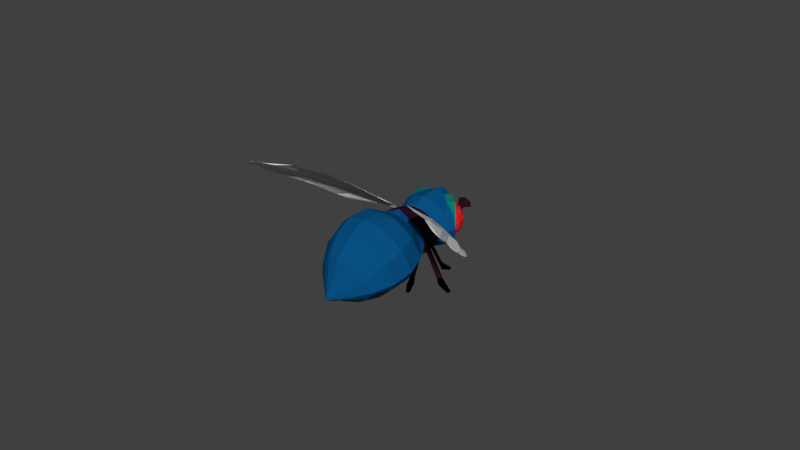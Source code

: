 # Source: fly-simple.blend  (saved by Blender 2.79.0; exported with 4.5.12 LTS)
import bpy
from mathutils import Matrix  # noqa: F401  (used for matrix-valued properties, if any)

bpy.ops.wm.read_factory_settings(use_empty=True)
scene = bpy.context.scene
scene.name = 'Scene'

# ---- collections
col_collection_1 = bpy.data.collections.new('Collection 1'); scene.collection.children.link(col_collection_1)

# ---- materials (node trees are filled in below, after node groups)
mat_emerald = bpy.data.materials.new('emerald')
mat_emerald.alpha_threshold = 0.0
mat_emerald.use_transparent_shadow = False
mat_emerald.diffuse_color = (0.003912, 0.1931, 0.1464, 1.0)
mat_emerald.roughness = 0.5
mat_red_eye_001 = bpy.data.materials.new('red-eye.001')
mat_red_eye_001.alpha_threshold = 0.0
mat_red_eye_001.use_transparent_shadow = False
mat_red_eye_001.diffuse_color = (0.8, 0.02841, 0.05, 1.0)
mat_red_eye_001.roughness = 0.5
mat_blue = bpy.data.materials.new('blue')
mat_blue.alpha_threshold = 0.0
mat_blue.use_transparent_shadow = False
mat_blue.diffuse_color = (0.002656, 0.0816, 0.2298, 1.0)
mat_blue.roughness = 0.5
mat_brown = bpy.data.materials.new('brown')
mat_brown.alpha_threshold = 0.0
mat_brown.use_transparent_shadow = False
mat_brown.diffuse_color = (0.02117, 0.005253, 0.01487, 1.0)
mat_brown.roughness = 0.5
mat_black = bpy.data.materials.new('black')
mat_black.alpha_threshold = 0.0
mat_black.use_transparent_shadow = False
mat_black.diffuse_color = (0.0, 0.0, 0.0, 1.0)
mat_black.roughness = 0.5
mat_red_eye = bpy.data.materials.new('red-eye')
mat_red_eye.alpha_threshold = 0.0
mat_red_eye.use_transparent_shadow = False
mat_red_eye.diffuse_color = (0.8, 0.01984, 0.0212, 1.0)
mat_red_eye.roughness = 0.5
mat_glass = bpy.data.materials.new('glass')
mat_glass.alpha_threshold = 0.0
mat_glass.use_transparent_shadow = False
mat_glass.diffuse_color = (0.3968, 0.009721, 0.01033, 1.0)
mat_glass.roughness = 0.5
mat_flywings_dark = bpy.data.materials.new('flywings-dark')
mat_flywings_dark.alpha_threshold = 0.0
mat_flywings_dark.use_transparent_shadow = False
mat_flywings_dark.diffuse_color = (0.8135, 1.0, 0.8208, 1.0)
mat_flywings_dark.roughness = 0.5
mat_fly_white = bpy.data.materials.new('fly-white')
mat_fly_white.alpha_threshold = 0.0
mat_fly_white.use_transparent_shadow = False
mat_fly_white.roughness = 0.5

# ---- material node trees

# ---- world
world_world = bpy.data.worlds.new('World'); scene.world = world_world
world_world.color = (0.05088, 0.05088, 0.05088)
world_world.use_sun_shadow = False
world_world.sun_shadow_jitter_overblur = 0.0
world_world.cycles.sampling_method = 'MANUAL'

# ---- meshes
me_sphere_011 = bpy.data.meshes.new('Sphere.011')
me_sphere_011.from_pydata([(-0.001105, -0.003317, 0.003134), (-0.007201, -0.01557, 0.0128), (-0.009334, -0.01855, 0.01486), (-0.01113, -0.02002, 0.01569), (-0.01425, -0.02114, 0.01586), (-0.01954, -0.02307, 0.01662), (-0.02448, -0.02558, 0.01613), (-0.02831, -0.02706, 0.0162), (-0.0313, -0.02788, 0.01641), (-0.03295, -0.02789, 0.01554), (-0.03412, -0.02727, 0.01476), (-0.03431, -0.02598, 0.01374), (-0.03428, -0.02437, 0.01255), (-0.03316, -0.02129, 0.01054), (-0.03099, -0.01835, 0.008939), (-0.02966, -0.01694, 0.008248), (-0.02825, -0.01557, 0.007611), (-0.02537, -0.01318, 0.006295), (-0.0175, -0.007757, 0.002521), (-0.01423, -0.005739, 0.001329), (-0.004214, -0.0006966, 0.0005456), (-0.001911, -0.0002712, 0.000202), (0.0001078, -0.0005069, 0.001036), (-0.0194, -0.02034, 0.01495), (-0.03156, -0.0218, 0.01192), (-0.02621, -0.01683, 0.01034), (-0.01669, -0.01388, 0.01013), (-0.008816, -0.006191, 0.005752), (-0.02051, -0.01624, 0.01119), (-0.01333, -0.006273, 0.003511), (-0.02046, -0.01131, 0.005587), (-0.02434, -0.01318, 0.007096), (-0.01487, -0.008417, 0.006089), (-0.02121, -0.01389, 0.009078), (-0.02539, -0.0195, 0.01287), (0.0002976, -6.771e-05, 0.0001582), (-0.0002976, 6.771e-05, -0.0001582), (-0.0004643, -0.001357, 0.00213), (-0.003006, -0.0007694, 0.0009932), (-0.001002, -0.001047, 0.001914), (-0.01093, -0.00567, 0.00435), (-0.001105, -0.003317, 0.003134), (-0.007201, -0.01557, 0.0128), (-0.009334, -0.01855, 0.01486), (-0.01113, -0.02002, 0.01569), (-0.01425, -0.02114, 0.01586), (-0.01954, -0.02307, 0.01662), (-0.02448, -0.02558, 0.01613), (-0.02831, -0.02706, 0.0162), (-0.0313, -0.02788, 0.01641), (-0.03295, -0.02789, 0.01554), (-0.03412, -0.02727, 0.01476), (-0.03431, -0.02598, 0.01374), (-0.03428, -0.02437, 0.01255), (-0.03316, -0.02129, 0.01054), (-0.03099, -0.01835, 0.008939), (-0.02966, -0.01694, 0.008248), (-0.02825, -0.01557, 0.007611), (-0.02537, -0.01318, 0.006295), (-0.0175, -0.007757, 0.002521), (-0.01423, -0.005739, 0.001329), (-0.004214, -0.0006966, 0.0005456), (-0.001911, -0.0002712, 0.000202), (0.0001078, -0.0005069, 0.001036), (-0.0194, -0.02034, 0.01495), (-0.03156, -0.0218, 0.01192), (-0.02621, -0.01683, 0.01034), (-0.01669, -0.01388, 0.01013), (-0.008816, -0.006191, 0.005752), (-0.02051, -0.01624, 0.01119), (-0.01333, -0.006273, 0.003511), (-0.02046, -0.01131, 0.005587), (-0.02434, -0.01318, 0.007096), (-0.01487, -0.008417, 0.006089), (-0.02121, -0.01389, 0.009078), (-0.02539, -0.0195, 0.01287), (0.0002976, -6.771e-05, 0.0001582), (-0.0002976, 6.771e-05, -0.0001582), (-0.0004643, -0.001357, 0.00213), (-0.003006, -0.0007694, 0.0009932), (-0.001002, -0.001047, 0.001914), (-0.01093, -0.00567, 0.00435)], [], [(37, 22, 39), (29, 18, 17, 31, 30), (11, 10, 9, 8, 7, 34, 33, 25, 24), (21, 20, 38), (20, 19, 18, 29), (34, 7, 6, 5, 23, 26, 28), (22, 21, 38, 39), (1, 27, 26, 23, 5, 4, 3, 2), (36, 21, 22, 35), (39, 38, 40, 27), (38, 20, 29, 40), (0, 37, 39, 27, 1), (40, 32, 33, 34, 28, 26, 27), (29, 30, 31, 25, 33, 32, 40), (31, 17, 16, 15, 14, 13, 12, 11, 24, 25), (78, 80, 63), (70, 71, 72, 58, 59), (52, 65, 66, 74, 75, 48, 49, 50, 51), (62, 79, 61), (61, 70, 59, 60), (75, 69, 67, 64, 46, 47, 48), (63, 80, 79, 62), (42, 43, 44, 45, 46, 64, 67, 68), (77, 76, 63, 62), (80, 68, 81, 79), (79, 81, 70, 61), (41, 42, 68, 80, 78), (81, 68, 67, 69, 75, 74, 73), (70, 81, 73, 74, 66, 72, 71), (72, 66, 65, 52, 53, 54, 55, 56, 57, 58)])
me_sphere_011.polygons.foreach_set('material_index', [8, 8, 8, 8, 8, 8, 8, 8, 8, 8, 8, 8, 8, 8, 8, 8, 8, 8, 8, 8, 8, 8, 8, 8, 8, 8, 8, 8, 8, 8])
me_sphere_011.materials.append(mat_emerald)
me_sphere_011.materials.append(mat_red_eye_001)
me_sphere_011.materials.append(mat_blue)
me_sphere_011.materials.append(mat_brown)
me_sphere_011.materials.append(mat_black)
me_sphere_011.materials.append(mat_red_eye)
me_sphere_011.materials.append(mat_glass)
me_sphere_011.materials.append(mat_flywings_dark)
me_sphere_011.materials.append(mat_fly_white)
me_sphere_011.use_remesh_preserve_volume = False
me_sphere_011.use_remesh_preserve_attributes = False
me_sphere_011.use_mirror_vertex_groups = False
me_sphere_011.update()
me_sphere_009 = bpy.data.meshes.new('Sphere.009')
me_sphere_009.from_pydata([(0.01078, 0.01287, 0.006027), (0.01242, 0.01212, 0.004714), (0.01358, 0.01182, 0.002831), (0.01409, 0.01201, 0.0006633), (0.01386, 0.01268, -0.001458), (0.01294, 0.01371, -0.003211), (0.01145, 0.01495, -0.004328), (0.009941, 0.01213, 0.005824), (0.01088, 0.01075, 0.004339), (0.01157, 0.01003, 0.00234), (0.01191, 0.01008, 0.000132), (0.01185, 0.01089, -0.001949), (0.0114, 0.01234, -0.003587), (0.01062, 0.01421, -0.004532), (0.008836, 0.0119, 0.005706), (0.008835, 0.01033, 0.004121), (0.008901, 0.009478, 0.002055), (0.009023, 0.009481, -0.0001761), (0.009182, 0.01034, -0.002234), (0.009354, 0.01192, -0.003805), (0.009513, 0.01398, -0.00465), (0.007756, 0.01225, 0.005705), (0.00684, 0.01097, 0.004119), (0.006294, 0.01032, 0.002053), (0.0062, 0.01039, -0.0001786), (0.006574, 0.01118, -0.002236), (0.007358, 0.01256, -0.003807), (0.008433, 0.01433, -0.00465), (0.006991, 0.01308, 0.005821), (0.005426, 0.0125, 0.004334), (0.004446, 0.01232, 0.002334), (0.0042, 0.01256, 0.0001253), (0.004726, 0.01318, -0.001955), (0.005944, 0.01409, -0.003592), (0.007668, 0.01516, -0.004534), (0.006745, 0.01417, 0.006024), (0.004972, 0.01452, 0.004708), (0.003853, 0.01495, 0.002822), (0.003558, 0.0154, 0.0006541), (0.004133, 0.01581, -0.001467), (0.00549, 0.01611, -0.003218), (0.007422, 0.01625, -0.004332), (0.007085, 0.01523, 0.006258), (0.0056, 0.01647, 0.005141), (0.004673, 0.0175, 0.003388), (0.004447, 0.01816, 0.001266), (0.004954, 0.01836, -0.0009014), (0.006118, 0.01806, -0.002785), (0.007762, 0.0173, -0.004098), (0.007919, 0.01597, 0.006461), (0.007142, 0.01784, 0.005516), (0.006688, 0.01929, 0.003879), (0.006627, 0.0201, 0.001797), (0.006969, 0.02015, -0.0004106), (0.00766, 0.01943, -0.002409), (0.008597, 0.01805, -0.003894), (0.009025, 0.0162, 0.006579), (0.009184, 0.01826, 0.005734), (0.009356, 0.01984, 0.004163), (0.009515, 0.0207, 0.002106), (0.009637, 0.0207, -0.0001259), (0.009703, 0.01985, -0.002191), (0.009702, 0.01827, -0.003776), (0.0101, 0.01585, 0.00658), (0.01118, 0.01762, 0.005736), (0.01196, 0.019, 0.004166), (0.01234, 0.01979, 0.002108), (0.01224, 0.01986, -0.0001236), (0.0117, 0.01921, -0.00219), (0.01078, 0.01793, -0.003775), (0.009636, 0.01621, -0.00464), (0.01087, 0.01502, 0.006464), (0.01259, 0.01608, 0.005521), (0.01381, 0.017, 0.003885), (0.01434, 0.01762, 0.001804), (0.01409, 0.01786, -0.0004044), (0.01311, 0.01767, -0.002404), (0.01155, 0.0171, -0.003892), (0.01112, 0.01393, 0.006261), (0.01305, 0.01407, 0.005147), (0.0144, 0.01437, 0.003396), (0.01498, 0.01477, 0.001275), (0.01469, 0.01523, -0.000893), (0.01357, 0.01566, -0.002778), (0.01179, 0.01601, -0.004094)], [], [(5, 4, 11, 12), (3, 2, 9, 10), (1, 0, 7, 8), (6, 5, 12, 13), (4, 3, 10, 11), (2, 1, 8, 9), (13, 12, 19, 20), (11, 10, 17, 18), (9, 8, 15, 16), (12, 11, 18, 19), (10, 9, 16, 17), (8, 7, 14, 15), (16, 15, 22, 23), (19, 18, 25, 26), (17, 16, 23, 24), (15, 14, 21, 22), (20, 19, 26, 27), (18, 17, 24, 25), (26, 25, 32, 33), (24, 23, 30, 31), (22, 21, 28, 29), (27, 26, 33, 34), (25, 24, 31, 32), (23, 22, 29, 30), (29, 28, 35, 36), (34, 33, 40, 41), (32, 31, 38, 39), (30, 29, 36, 37), (33, 32, 39, 40), (31, 30, 37, 38), (41, 40, 47, 48), (39, 38, 45, 46), (37, 36, 43, 44), (40, 39, 46, 47), (38, 37, 44, 45), (36, 35, 42, 43), (47, 46, 53, 54), (45, 44, 51, 52), (43, 42, 49, 50), (48, 47, 54, 55), (46, 45, 52, 53), (44, 43, 50, 51), (54, 53, 60, 61), (52, 51, 58, 59), (50, 49, 56, 57), (55, 54, 61, 62), (53, 52, 59, 60), (51, 50, 57, 58), (62, 61, 68, 69), (60, 59, 66, 67), (58, 57, 64, 65), (61, 60, 67, 68), (59, 58, 65, 66), (57, 56, 63, 64), (67, 66, 74, 75), (65, 64, 72, 73), (68, 67, 75, 76), (66, 65, 73, 74), (64, 63, 71, 72), (69, 68, 76, 77), (76, 75, 82, 83), (74, 73, 80, 81), (72, 71, 78, 79), (77, 76, 83, 84), (75, 74, 81, 82), (73, 72, 79, 80), (70, 6, 13), (70, 13, 20), (70, 20, 27), (70, 27, 34), (70, 34, 41), (70, 41, 48), (70, 48, 55), (70, 55, 62), (70, 62, 69), (70, 69, 77), (70, 77, 84), (81, 80, 2, 3), (79, 78, 0, 1), (84, 83, 5, 6), (82, 81, 3, 4), (80, 79, 1, 2), (70, 84, 6), (83, 82, 4, 5), (7, 0, 78, 71, 63, 56, 49, 42, 35, 28, 21, 14)])
me_sphere_009.polygons.foreach_set('material_index', [5, 5, 5, 5, 5, 5, 5, 5, 5, 5, 5, 5, 5, 5, 5, 5, 5, 5, 5, 5, 5, 5, 5, 5, 5, 5, 5, 5, 5, 5, 5, 5, 5, 5, 5, 5, 5, 5, 5, 5, 5, 5, 5, 5, 5, 5, 5, 5, 5, 5, 5, 5, 5, 5, 5, 5, 5, 5, 5, 5, 5, 5, 5, 5, 5, 5, 5, 5, 5, 5, 5, 5, 5, 5, 5, 5, 5, 5, 5, 5, 5, 5, 5, 5, 5])
me_sphere_009.materials.append(mat_emerald)
me_sphere_009.materials.append(mat_red_eye_001)
me_sphere_009.materials.append(mat_blue)
me_sphere_009.materials.append(mat_brown)
me_sphere_009.materials.append(mat_black)
me_sphere_009.materials.append(mat_red_eye)
me_sphere_009.materials.append(mat_glass)
me_sphere_009.materials.append(mat_flywings_dark)
me_sphere_009.materials.append(mat_fly_white)
me_sphere_009.use_remesh_preserve_volume = False
me_sphere_009.use_remesh_preserve_attributes = False
me_sphere_009.use_mirror_vertex_groups = False
me_sphere_009.update()
me_sphere_008 = bpy.data.meshes.new('Sphere.008')
me_sphere_008.from_pydata([(0.003276, 0.01444, 0.006047), (0.004881, 0.01374, 0.004658), (0.005852, 0.01324, 0.002707), (0.006041, 0.01303, 0.0004901), (0.00542, 0.01313, -0.001654), (0.004082, 0.01353, -0.0034), (0.002232, 0.01417, -0.004481), (0.002614, 0.01352, 0.006137), (0.003657, 0.01204, 0.004823), (0.004253, 0.01103, 0.002922), (0.004311, 0.01064, 0.0007233), (0.003821, 0.01092, -0.001439), (0.002859, 0.01184, -0.003235), (0.00157, 0.01325, -0.004392), (0.001583, 0.01306, 0.006251), (0.001753, 0.01119, 0.005034), (0.001765, 0.009919, 0.003197), (0.001617, 0.009432, 0.001021), (0.001333, 0.009807, -0.001164), (0.0009542, 0.01099, -0.003024), (0.0005395, 0.01279, -0.004278), (0.0004598, 0.01318, 0.006359), (-0.0003224, 0.01141, 0.005234), (-0.0009464, 0.01021, 0.003459), (-0.001317, 0.009745, 0.001304), (-0.001379, 0.0101, -0.0009023), (-0.001121, 0.01121, -0.002824), (-0.0005836, 0.01291, -0.00417), (-0.0004548, 0.01385, 0.006432), (-0.002012, 0.01265, 0.005369), (-0.003154, 0.01182, 0.003636), (-0.003707, 0.01149, 0.001496), (-0.003587, 0.01171, -0.000725), (-0.002811, 0.01244, -0.002689), (-0.001498, 0.01358, -0.004096), (-0.0009158, 0.01488, 0.006451), (-0.002864, 0.01456, 0.005404), (-0.004267, 0.01432, 0.003682), (-0.004912, 0.0142, 0.001545), (-0.004699, 0.01421, -0.0006792), (-0.003663, 0.01435, -0.002654), (-0.001959, 0.01461, -0.004077), (-0.0007997, 0.01601, 0.006411), (-0.002649, 0.01665, 0.005329), (-0.003987, 0.01704, 0.003584), (-0.004608, 0.01715, 0.001439), (-0.004419, 0.01693, -0.0007772), (-0.003448, 0.01644, -0.002729), (-0.001843, 0.01574, -0.004118), (-0.0001375, 0.01693, 0.006321), (-0.001426, 0.01834, 0.005164), (-0.002388, 0.01926, 0.003368), (-0.002878, 0.01954, 0.001206), (-0.002821, 0.01915, -0.0009927), (-0.002225, 0.01813, -0.002894), (-0.001181, 0.01666, -0.004207), (0.0008931, 0.01739, 0.006207), (0.0004784, 0.01919, 0.004954), (9.984e-05, 0.02037, 0.003093), (-0.0001848, 0.02074, 0.0009083), (-0.0003323, 0.02026, -0.001268), (-0.0003202, 0.01898, -0.003104), (-0.0001502, 0.01712, -0.004321), (0.002016, 0.01727, 0.006099), (0.002554, 0.01897, 0.004754), (0.002811, 0.02008, 0.002832), (0.00275, 0.02043, 0.0006255), (0.002379, 0.01997, -0.001529), (0.001755, 0.01876, -0.003304), (0.0009729, 0.017, -0.004429), (0.0001516, 0.01494, -0.004733), (0.002931, 0.0166, 0.006026), (0.004243, 0.01774, 0.004618), (0.005019, 0.01847, 0.002655), (0.00514, 0.01869, 0.0004336), (0.004587, 0.01836, -0.001706), (0.003445, 0.01753, -0.00344), (0.001887, 0.01633, -0.004503), (0.003392, 0.01557, 0.006007), (0.005095, 0.01582, 0.004583), (0.006132, 0.01597, 0.002609), (0.006344, 0.01598, 0.000384), (0.0057, 0.01586, -0.001752), (0.004297, 0.01561, -0.003475), (0.002348, 0.01529, -0.004522)], [], [(5, 4, 11, 12), (3, 2, 9, 10), (1, 0, 7, 8), (6, 5, 12, 13), (4, 3, 10, 11), (2, 1, 8, 9), (13, 12, 19, 20), (11, 10, 17, 18), (9, 8, 15, 16), (12, 11, 18, 19), (10, 9, 16, 17), (8, 7, 14, 15), (16, 15, 22, 23), (19, 18, 25, 26), (17, 16, 23, 24), (15, 14, 21, 22), (20, 19, 26, 27), (18, 17, 24, 25), (26, 25, 32, 33), (24, 23, 30, 31), (22, 21, 28, 29), (27, 26, 33, 34), (25, 24, 31, 32), (23, 22, 29, 30), (29, 28, 35, 36), (34, 33, 40, 41), (32, 31, 38, 39), (30, 29, 36, 37), (33, 32, 39, 40), (31, 30, 37, 38), (41, 40, 47, 48), (39, 38, 45, 46), (37, 36, 43, 44), (40, 39, 46, 47), (38, 37, 44, 45), (36, 35, 42, 43), (47, 46, 53, 54), (45, 44, 51, 52), (43, 42, 49, 50), (48, 47, 54, 55), (46, 45, 52, 53), (44, 43, 50, 51), (54, 53, 60, 61), (52, 51, 58, 59), (50, 49, 56, 57), (55, 54, 61, 62), (53, 52, 59, 60), (51, 50, 57, 58), (62, 61, 68, 69), (60, 59, 66, 67), (58, 57, 64, 65), (61, 60, 67, 68), (59, 58, 65, 66), (57, 56, 63, 64), (67, 66, 74, 75), (65, 64, 72, 73), (68, 67, 75, 76), (66, 65, 73, 74), (64, 63, 71, 72), (69, 68, 76, 77), (76, 75, 82, 83), (74, 73, 80, 81), (72, 71, 78, 79), (77, 76, 83, 84), (75, 74, 81, 82), (73, 72, 79, 80), (70, 6, 13), (70, 13, 20), (70, 20, 27), (70, 27, 34), (70, 34, 41), (70, 41, 48), (70, 48, 55), (70, 55, 62), (70, 62, 69), (70, 69, 77), (70, 77, 84), (81, 80, 2, 3), (79, 78, 0, 1), (84, 83, 5, 6), (82, 81, 3, 4), (80, 79, 1, 2), (70, 84, 6), (83, 82, 4, 5), (7, 0, 78, 71, 63, 56, 49, 42, 35, 28, 21, 14)])
me_sphere_008.polygons.foreach_set('material_index', [5, 5, 5, 5, 5, 5, 5, 5, 5, 5, 5, 5, 5, 5, 5, 5, 5, 5, 5, 5, 5, 5, 5, 5, 5, 5, 5, 5, 5, 5, 5, 5, 5, 5, 5, 5, 5, 5, 5, 5, 5, 5, 5, 5, 5, 5, 5, 5, 5, 5, 5, 5, 5, 5, 5, 5, 5, 5, 5, 5, 5, 5, 5, 5, 5, 5, 5, 5, 5, 5, 5, 5, 5, 5, 5, 5, 5, 5, 5, 5, 5, 5, 5, 5, 5])
me_sphere_008.materials.append(mat_emerald)
me_sphere_008.materials.append(mat_red_eye_001)
me_sphere_008.materials.append(mat_blue)
me_sphere_008.materials.append(mat_brown)
me_sphere_008.materials.append(mat_black)
me_sphere_008.materials.append(mat_red_eye)
me_sphere_008.materials.append(mat_glass)
me_sphere_008.materials.append(mat_flywings_dark)
me_sphere_008.materials.append(mat_fly_white)
me_sphere_008.use_remesh_preserve_volume = False
me_sphere_008.use_remesh_preserve_attributes = False
me_sphere_008.use_mirror_vertex_groups = False
me_sphere_008.update()
me_sphere_003 = bpy.data.meshes.new('Sphere.003')
me_sphere_003.from_pydata([(0.0001036, 0.001925, -0.0003761), (-5.716e-05, 0.001921, 0.0001154), (0.0006081, 0.002355, -0.0002286), (0.0005948, 0.00225, 0.0003288), (0.000183, 0.002144, 0.0003049), (0.0002968, 0.002273, -0.0004487), (-0.0001208, 0.002256, -0.0003698), (-0.0006679, 0.001806, 0.0002446), (0.0004125, 0.003271, -0.0003957), (0.0003005, 0.003068, 0.0003053), (-0.0002756, 0.002416, 0.000548), (-8.27e-05, 0.002634, -0.0007303), (-0.0008638, 0.002427, -0.0006078), (-0.001261, 0.00216, 0.0001784), (-0.0006164, 0.003603, -0.0003733), (-0.0008606, 0.003432, 0.0003019), (-0.001149, 0.002865, 0.0005273), (-0.0007044, 0.002946, -0.000788), (-0.006975, 0.006611, -0.01152), (-0.007079, 0.006209, -0.01043), (-0.006223, 0.008478, -0.01138), (-0.006316, 0.008141, -0.01028), (-0.0067, 0.007252, -0.009883), (-0.006589, 0.007517, -0.01203), (-0.008654, 0.00898, -0.01202), (-0.008855, 0.009041, -0.01127), (-0.007971, 0.009756, -0.01212), (-0.008052, 0.009809, -0.0115), (-0.008422, 0.009544, -0.01115), (-0.008384, 0.00927, -0.0123), (-0.005552, 0.007473, -0.009793), (-0.005639, 0.007238, -0.009018), (-0.006061, 0.006147, -0.009912), (-0.005796, 0.006785, -0.01025), (-0.005917, 0.006606, -0.008736), (-0.006172, 0.00586, -0.009124), (-4.247e-05, 0.000752, -0.0006789), (-0.0001116, 0.0006427, -0.0002102), (0.0001468, 0.001517, -0.000665), (0.0001851, 0.001485, -0.0001592), (-2.221e-05, 0.001032, -9.866e-05), (1.069e-05, 0.001094, -0.0007875), (-0.0006082, 0.0006015, -0.0009468), (-0.0007435, 0.0003875, -2.894e-05), (-0.0002377, 0.002099, -0.0009194), (-0.0002494, 0.00195, -0.0001708), (-0.0005686, 0.001151, 0.0001894), (-0.0005041, 0.00127, -0.001159), (-0.001184, 0.0008136, -0.0009531), (-0.001447, 0.0005136, -8.86e-05), (-0.001354, 0.002064, -0.0008532), (-0.001505, 0.001896, -0.0001242), (-0.001576, 0.001277, 0.0001876), (-0.00122, 0.001348, -0.001204), (-0.008989, 0.001376, -0.01212), (-0.008909, 0.001087, -0.01095), (-0.008917, 0.003458, -0.01222), (-0.008848, 0.003236, -0.01106), (-0.008891, 0.002293, -0.01053), (-0.008954, 0.002323, -0.01276), (-0.01148, 0.003016, -0.01275), (-0.01167, 0.003097, -0.01197), (-0.01109, 0.003992, -0.01299), (-0.01117, 0.004091, -0.01235), (-0.01142, 0.003749, -0.01194), (-0.01133, 0.003356, -0.01309), (-0.007853, 0.002917, -0.01055), (-0.007826, 0.002756, -0.009719), (-0.00788, 0.001445, -0.01049), (-0.007861, 0.002111, -0.01093), (-0.007861, 0.002083, -0.009343), (-0.007858, 0.001226, -0.009645), (-3.267e-05, 0.0001025, -0.0002038), (-0.0002208, 0.0001678, -1.086e-05), (0.0002208, -0.0001678, -9.258e-06), (0.0001155, -0.0001043, 0.0002038), (-0.0001317, 4.345e-05, 0.0001809), (0.0001049, -6.877e-05, -0.0001935), (-0.0004127, 8.405e-06, -0.0007593), (-0.000827, 0.0001151, -0.0001189), (0.0002453, -0.0008776, -0.000143), (1.74e-05, -0.0007908, 0.0004167), (-0.0006577, -0.0002478, 0.0003602), (-7.401e-06, -0.0005073, -0.0006882), (-0.0007676, -0.0004253, -0.0008694), (-0.001431, -0.0001825, -0.0003354), (-0.0004894, -0.001485, -0.0004378), (-0.0009658, -0.001316, 6.076e-05), (-0.001369, -0.0008099, 9.708e-05), (-0.0004998, -0.0009037, -0.0009147), (-0.001805, -0.00605, -0.01219), (-0.002334, -0.005615, -0.0113), (-0.0009648, -0.007691, -0.01159), (-0.001475, -0.007315, -0.01068), (-0.002065, -0.006507, -0.01056), (-0.001175, -0.006881, -0.0124), (-0.002829, -0.008587, -0.01293), (-0.003267, -0.008626, -0.01232), (-0.002096, -0.009222, -0.01269), (-0.00238, -0.009244, -0.01216), (-0.002862, -0.009028, -0.01201), (-0.002455, -0.008838, -0.01305), (-0.001054, -0.006532, -0.01006), (-0.001434, -0.006272, -0.009429), (-0.001623, -0.005363, -0.0105), (-0.001189, -0.005948, -0.01064), (-0.001856, -0.005698, -0.009347), (-0.002035, -0.005057, -0.009867)], [], [(2, 5, 11, 8), (3, 2, 8, 9), (5, 0, 6, 11), (0, 1, 7, 6), (1, 4, 10, 7), (4, 3, 9, 10), (8, 11, 17, 14), (9, 8, 14, 15), (11, 6, 12, 17), (7, 10, 16, 13), (10, 9, 15, 16), (6, 7, 13, 12), (31, 30, 20, 21), (33, 32, 18, 23), (35, 34, 22, 19), (34, 31, 21, 22), (32, 35, 19, 18), (30, 33, 23, 20), (22, 21, 27, 28), (18, 19, 25, 24), (20, 23, 29, 26), (21, 20, 26, 27), (23, 18, 24, 29), (19, 22, 28, 25), (25, 28, 27, 26, 29, 24), (14, 17, 33, 30), (12, 13, 35, 32), (16, 15, 31, 34), (13, 16, 34, 35), (17, 12, 32, 33), (15, 14, 30, 31), (3, 4, 1, 6, 5, 2), (38, 41, 47, 44), (39, 38, 44, 45), (41, 36, 42, 47), (36, 37, 43, 42), (37, 40, 46, 43), (40, 39, 45, 46), (44, 47, 53, 50), (45, 44, 50, 51), (47, 42, 48, 53), (43, 46, 52, 49), (46, 45, 51, 52), (42, 43, 49, 48), (67, 66, 56, 57), (69, 68, 54, 59), (71, 70, 58, 55), (70, 67, 57, 58), (68, 71, 55, 54), (66, 69, 59, 56), (58, 57, 63, 64), (54, 55, 61, 60), (56, 59, 65, 62), (57, 56, 62, 63), (59, 54, 60, 65), (55, 58, 64, 61), (61, 64, 63, 62, 65, 60), (50, 53, 69, 66), (48, 49, 71, 68), (52, 51, 67, 70), (49, 52, 70, 71), (53, 48, 68, 69), (51, 50, 66, 67), (37, 36, 41, 38, 39, 40), (74, 77, 83, 80), (75, 74, 80, 81), (77, 72, 78, 83), (72, 73, 79, 78), (73, 76, 82, 79), (76, 75, 81, 82), (80, 83, 89, 86), (81, 80, 86, 87), (83, 78, 84, 89), (79, 82, 88, 85), (82, 81, 87, 88), (78, 79, 85, 84), (103, 102, 92, 93), (105, 104, 90, 95), (107, 106, 94, 91), (106, 103, 93, 94), (104, 107, 91, 90), (102, 105, 95, 92), (94, 93, 99, 100), (90, 91, 97, 96), (92, 95, 101, 98), (93, 92, 98, 99), (95, 90, 96, 101), (91, 94, 100, 97), (97, 100, 99, 98, 101, 96), (86, 89, 105, 102), (84, 85, 107, 104), (88, 87, 103, 106), (85, 88, 106, 107), (89, 84, 104, 105), (87, 86, 102, 103), (75, 76, 73, 78, 77, 74), (77, 72, 73, 76, 75, 74)])
me_sphere_003.polygons.foreach_set('material_index', [3, 3, 3, 3, 3, 3, 3, 3, 3, 3, 3, 3, 4, 4, 4, 4, 4, 4, 4, 4, 4, 4, 4, 4, 4, 3, 3, 3, 3, 3, 3, 3, 3, 3, 3, 3, 3, 3, 3, 3, 3, 3, 3, 3, 4, 4, 4, 4, 4, 4, 4, 4, 4, 4, 4, 4, 4, 3, 3, 3, 3, 3, 3, 3, 3, 3, 3, 3, 3, 3, 3, 3, 3, 3, 3, 3, 4, 4, 4, 4, 4, 4, 4, 4, 4, 4, 4, 4, 4, 3, 3, 3, 3, 3, 3, 3, 3])
me_sphere_003.materials.append(mat_emerald)
me_sphere_003.materials.append(mat_red_eye_001)
me_sphere_003.materials.append(mat_blue)
me_sphere_003.materials.append(mat_brown)
me_sphere_003.materials.append(mat_black)
me_sphere_003.materials.append(mat_red_eye)
me_sphere_003.materials.append(mat_glass)
me_sphere_003.materials.append(mat_flywings_dark)
me_sphere_003.materials.append(mat_fly_white)
me_sphere_003.use_remesh_preserve_volume = False
me_sphere_003.use_remesh_preserve_attributes = False
me_sphere_003.use_mirror_vertex_groups = False
me_sphere_003.update()
me_sphere_002 = bpy.data.meshes.new('Sphere.002')
me_sphere_002.from_pydata([(0.01127, 0.000517, -0.0003895), (0.01152, 0.0005394, 2.974e-05), (0.01082, -5.494e-05, -5.089e-05), (0.01095, -4.459e-05, 0.0004733), (0.0114, 0.0002944, 0.0003148), (0.011, 0.0001958, -0.0003762), (0.0116, 0.0002608, -0.0007593), (0.01216, 0.0005011, -0.0001157), (0.0108, -0.0007589, -0.0001462), (0.01117, -0.0005384, 0.0004167), (0.01185, 4.59e-06, 0.0003602), (0.0112, -0.000255, -0.0006882), (0.01196, -0.000173, -0.0008694), (0.01262, 6.989e-05, -0.0003354), (0.01168, -0.001232, -0.0004378), (0.01215, -0.001064, 6.077e-05), (0.01256, -0.0005576, 9.708e-05), (0.01169, -0.0006513, -0.0009147), (0.01299, -0.005798, -0.01219), (0.01352, -0.005362, -0.0113), (0.01215, -0.007438, -0.01159), (0.01266, -0.007063, -0.01068), (0.01325, -0.006255, -0.01056), (0.01236, -0.006628, -0.0124), (0.01402, -0.008334, -0.01293), (0.01446, -0.008374, -0.01232), (0.01328, -0.008969, -0.01269), (0.01357, -0.008992, -0.01216), (0.01405, -0.008776, -0.01201), (0.01364, -0.008585, -0.01305), (0.01224, -0.006279, -0.01006), (0.01262, -0.00602, -0.009429), (0.01281, -0.005111, -0.0105), (0.01238, -0.005696, -0.01064), (0.01304, -0.005446, -0.009347), (0.01322, -0.004805, -0.009867), (0.01145, 0.001261, -0.0008162), (0.01142, 0.0009083, -0.0004209), (0.01191, 0.001903, -0.0004725), (0.01185, 0.00166, 2.302e-05), (0.01165, 0.001179, -0.0001464), (0.01168, 0.001582, -0.0007856), (0.01176, 0.0009358, -0.001249), (0.01169, 0.0003034, -0.0005402), (0.01258, 0.002087, -0.0006328), (0.01247, 0.001651, -1.485e-05), (0.01212, 0.0007892, -4.812e-05), (0.01217, 0.001511, -0.001194), (0.01231, 0.0006978, -0.001372), (0.01227, -4.601e-05, -0.0007793), (0.01333, 0.001316, -0.0009423), (0.01331, 0.0007864, -0.000393), (0.01291, 0.0002183, -0.0003326), (0.01272, 0.001117, -0.001439), (0.01819, 0.001035, -0.01367), (0.01792, 0.0003811, -0.01269), (0.01964, 0.002413, -0.01308), (0.01943, 0.001796, -0.01209), (0.01877, 0.0009469, -0.01193), (0.01885, 0.001931, -0.01393), (0.0211, 0.0007263, -0.01451), (0.02129, 0.0003025, -0.01385), (0.02154, 0.001681, -0.01429), (0.02166, 0.001408, -0.01372), (0.02159, 0.0008489, -0.01354), (0.02124, 0.001184, -0.01466), (0.0185, 0.002011, -0.01141), (0.01836, 0.001557, -0.01072), (0.01746, 0.001059, -0.01184), (0.01793, 0.00168, -0.01201), (0.0179, 0.0009495, -0.0106), (0.01728, 0.0005578, -0.01114), (0.01092, 0.002019, -0.0003262), (0.01117, 0.001889, -1.303e-05), (0.01058, 0.002545, -5.394e-05), (0.01074, 0.002431, 0.0003387), (0.0111, 0.002116, 0.0002979), (0.01069, 0.002309, -0.0004094), (0.01131, 0.002135, -0.0007865), (0.01184, 0.001861, -0.0001273), (0.0106, 0.003241, -0.0002134), (0.01094, 0.003002, 0.0003613), (0.01156, 0.002397, 0.0003303), (0.01096, 0.002688, -0.0007355), (0.01171, 0.002531, -0.0009012), (0.01234, 0.002241, -0.0003497), (0.01152, 0.003623, -0.0005014), (0.01197, 0.003423, 9.611e-06), (0.01233, 0.002883, 6.57e-05), (0.01149, 0.003031, -0.0009632), (0.01344, 0.00773, -0.01234), (0.01391, 0.007271, -0.01143), (0.01275, 0.009458, -0.01179), (0.01321, 0.00906, -0.01087), (0.01372, 0.008204, -0.01072), (0.01289, 0.00861, -0.01258), (0.01471, 0.01014, -0.01312), (0.01514, 0.01015, -0.01251), (0.01403, 0.01085, -0.01292), (0.01431, 0.01086, -0.01238), (0.01477, 0.0106, -0.01222), (0.01436, 0.01042, -0.01326), (0.0127, 0.008336, -0.01024), (0.01305, 0.00806, -0.009592), (0.01317, 0.007109, -0.01063), (0.01279, 0.007728, -0.0108), (0.01341, 0.007451, -0.009488), (0.01354, 0.006782, -0.009989)], [], [(2, 8, 11, 5), (3, 9, 8, 2), (5, 11, 6, 0), (0, 6, 7, 1), (1, 7, 10, 4), (4, 10, 9, 3), (8, 14, 17, 11), (9, 15, 14, 8), (11, 17, 12, 6), (7, 13, 16, 10), (10, 16, 15, 9), (6, 12, 13, 7), (31, 21, 20, 30), (33, 23, 18, 32), (35, 19, 22, 34), (34, 22, 21, 31), (32, 18, 19, 35), (30, 20, 23, 33), (22, 28, 27, 21), (18, 24, 25, 19), (20, 26, 29, 23), (21, 27, 26, 20), (23, 29, 24, 18), (19, 25, 28, 22), (25, 24, 29, 26, 27, 28), (14, 30, 33, 17), (12, 32, 35, 13), (16, 34, 31, 15), (13, 35, 34, 16), (17, 33, 32, 12), (15, 31, 30, 14), (1, 4, 3, 2, 5, 0), (38, 44, 47, 41), (39, 45, 44, 38), (41, 47, 42, 36), (36, 42, 43, 37), (37, 43, 46, 40), (40, 46, 45, 39), (44, 50, 53, 47), (45, 51, 50, 44), (47, 53, 48, 42), (43, 49, 52, 46), (46, 52, 51, 45), (42, 48, 49, 43), (67, 57, 56, 66), (69, 59, 54, 68), (71, 55, 58, 70), (70, 58, 57, 67), (68, 54, 55, 71), (66, 56, 59, 69), (58, 64, 63, 57), (54, 60, 61, 55), (56, 62, 65, 59), (57, 63, 62, 56), (59, 65, 60, 54), (55, 61, 64, 58), (61, 60, 65, 62, 63, 64), (50, 66, 69, 53), (48, 68, 71, 49), (52, 70, 67, 51), (49, 71, 70, 52), (53, 69, 68, 48), (51, 67, 66, 50), (37, 40, 39, 38, 41, 36), (74, 80, 83, 77), (75, 81, 80, 74), (77, 83, 78, 72), (72, 78, 79, 73), (73, 79, 82, 76), (76, 82, 81, 75), (80, 86, 89, 83), (81, 87, 86, 80), (83, 89, 84, 78), (79, 85, 88, 82), (82, 88, 87, 81), (78, 84, 85, 79), (103, 93, 92, 102), (105, 95, 90, 104), (107, 91, 94, 106), (106, 94, 93, 103), (104, 90, 91, 107), (102, 92, 95, 105), (94, 100, 99, 93), (90, 96, 97, 91), (92, 98, 101, 95), (93, 99, 98, 92), (95, 101, 96, 90), (91, 97, 100, 94), (97, 96, 101, 98, 99, 100), (86, 102, 105, 89), (84, 104, 107, 85), (88, 106, 103, 87), (85, 107, 106, 88), (89, 105, 104, 84), (87, 103, 102, 86), (73, 76, 75, 74, 77, 72)])
me_sphere_002.polygons.foreach_set('material_index', [3, 3, 3, 3, 3, 3, 3, 3, 3, 3, 3, 3, 4, 4, 4, 4, 4, 4, 4, 4, 4, 4, 4, 4, 4, 3, 3, 3, 3, 3, 3, 3, 3, 3, 3, 3, 3, 3, 3, 3, 3, 3, 3, 3, 4, 4, 4, 4, 4, 4, 4, 4, 4, 4, 4, 4, 4, 3, 3, 3, 3, 3, 3, 3, 3, 3, 3, 3, 3, 3, 3, 3, 3, 3, 3, 3, 4, 4, 4, 4, 4, 4, 4, 4, 4, 4, 4, 4, 4, 3, 3, 3, 3, 3, 3, 3])
me_sphere_002.materials.append(mat_emerald)
me_sphere_002.materials.append(mat_red_eye_001)
me_sphere_002.materials.append(mat_blue)
me_sphere_002.materials.append(mat_brown)
me_sphere_002.materials.append(mat_black)
me_sphere_002.materials.append(mat_red_eye)
me_sphere_002.materials.append(mat_glass)
me_sphere_002.materials.append(mat_flywings_dark)
me_sphere_002.materials.append(mat_fly_white)
me_sphere_002.use_remesh_preserve_volume = False
me_sphere_002.use_remesh_preserve_attributes = False
me_sphere_002.use_mirror_vertex_groups = False
me_sphere_002.update()
me_sphere_001 = bpy.data.meshes.new('Sphere.001')
me_sphere_001.from_pydata([(-0.003997, -0.0256, -0.004984), (-0.007296, -0.01977, -0.003427), (-0.008264, -0.01364, -0.001749), (-0.006729, -0.007641, -5.917e-05), (-0.001613, -0.002672, 0.001384), (-0.002515, -0.0269, -0.001228), (-0.005366, -0.02151, 0.002529), (-0.00618, -0.01561, 0.004965), (-0.004799, -0.009386, 0.005896), (-0.0007889, -0.003817, 0.005274), (0.001647, -0.02863, 0.00345), (9.618e-05, -0.02331, 0.00807), (-0.0002642, -0.0175, 0.0108), (0.0006639, -0.01118, 0.01144), (0.002739, -0.005301, 0.008674), (0.004304, -0.03003, -0.008256), (0.001904, -0.02454, -0.01055), (0.0004409, -0.0179, -0.01145), (0.0001145, -0.01157, -0.01064), (0.001009, -0.005776, -0.008078), (0.001785, -0.002815, -0.006434), (-0.002826, -0.02529, -0.006483), (-0.005628, -0.01917, -0.005853), (-0.006523, -0.01292, -0.004645), (-0.004651, -0.007065, -0.002483), (-0.001692, -0.002273, -0.0001121), (-0.0006112, -0.001793, -0.002171), (-0.002354, -0.006519, -0.004838), (-0.003984, -0.01233, -0.007202), (-0.003217, -0.01863, -0.008207), (-0.0009723, -0.02488, -0.00857), (0.001084, 0.002059, -0.004559), (-0.003297, 0.00205, -0.001938), (-0.002117, 0.002065, -0.003261), (-0.002132, -0.00272, -0.003567), (-0.003384, -0.00272, -0.002172), (0.001263, -0.00272, -0.004946), (0.002958, 0.004654, 0.006984), (-0.001645, 0.0052, 0.003803), (-0.003076, 0.005635, 0.001305), (-0.0005516, 0.005457, -0.003688), (0.001636, -0.00272, 0.007193), (-0.002922, -0.00272, 0.00379), (-0.003895, -0.00272, 0.001137), (-0.001785, 0.005387, -0.00228), (0.002794, 0.005027, -0.004987), (-0.003779, 0.002047, 0.001191), (-0.002861, 0.002044, 0.003692), (0.001053, 0.002048, 0.0069), (0.001901, 0.008643, 0.008417), (-0.002173, 0.009283, 0.004969), (-0.004704, 0.01012, 0.001054), (-0.002453, 0.01096, -0.004628), (-0.00384, 0.01071, -0.00293), (0.00131, 0.01118, -0.006344), (0.002693, 0.01491, 0.008545), (-0.002839, 0.01184, 0.00549), (-0.004291, 0.01146, 0.001847), (0.0003939, 0.01374, -0.004321), (-0.002961, 0.01225, -0.002849), (0.002475, 0.01664, -0.004321), (0.003755, 0.02036, 0.003016), (0.004324, 0.02039, 0.000977), (0.0005414, -0.004664, 0.006752), (-0.002127, -0.01039, 0.009056), (-0.003281, -0.01666, 0.00827), (-0.002694, -0.02251, 0.005688), (-0.0004934, -0.02787, 0.0015), (-0.0009708, 0.002044, 0.005809), (-0.0008519, -0.00272, 0.006083), (0.0005829, 0.004848, 0.005978), (-0.0003389, 0.008949, 0.007037), (0.0001345, 0.01265, 0.007864), (0.001156, 0.01322, -0.006348), (0.004466, 0.01792, -0.002964), (0.004716, 0.02561, -0.000668), (0.004532, 0.02556, -0.001218), (0.003416, 0.02918, 0.0006784), (0.003265, 0.02956, -0.001312), (0.003221, 0.01798, 0.007628), (0.001001, 0.01699, 0.008019), (-0.003317, 0.01277, 0.005568), (-0.001554, 0.01453, 0.007564), (0.002766, 0.01865, 0.006663), (0.000927, 0.01681, 0.00715), (-0.002108, 0.01265, 0.004874), (-0.001198, 0.01412, 0.006227), (0.003214, 0.01846, 0.005838), (-0.004034, 0.01162, 0.0001966), (0.003416, 0.01862, -0.003587), (0.0009132, 0.01643, -0.005377), (-0.004844, 0.01092, 0.001583), (-0.004103, 0.01171, -0.003079), (0.003934, 0.02252, -0.001716), (-0.001019, 0.01294, -0.005329), (0.004119, 0.02257, 0.0004071), (-0.004359, 0.009996, -0.0007601), (-0.00451, 0.0109, -0.0002667), (0.004809, 0.02058, 0.0009358), (0.004896, 0.01909, -0.002972), (0.004134, 0.01846, 0.005838), (0.003586, 0.01608, 0.006364), (0.004277, 0.01664, -0.00421), (0.001948, 0.01447, -0.00399), (0.0003848, 0.01225, -0.002245), (0.002102, 0.01419, 0.006573), (-0.0002321, 0.01169, 0.0002098), (-0.0003914, 0.01137, 0.001893), (0.0008936, 0.01264, 0.005234), (0.005427, 0.02048, 0.0009859), (0.005444, 0.01903, -0.002939), (0.005, 0.01843, 0.005695), (0.00468, 0.01612, 0.006204), (0.005223, 0.01666, -0.003972), (0.003723, 0.01456, -0.003826), (0.00285, 0.01241, -0.002135), (0.003814, 0.01433, 0.006261), (0.002511, 0.01177, 0.0003166), (0.002451, 0.01162, 0.001976), (0.003109, 0.0128, 0.005218), (0.005566, 0.0201, 0.001006), (0.005335, 0.0182, 0.005196), (0.005175, 0.01614, 0.005649), (0.005447, 0.01663, -0.003367), (0.004695, 0.01476, -0.003276), (0.004257, 0.01284, -0.001771), (0.00474, 0.01458, 0.005605), (0.004087, 0.01233, 0.0004103), (0.004055, 0.01218, 0.001887), (0.004387, 0.01319, 0.004696), (-0.003585, 0.01148, 0.001806), (0.004411, 0.0195, -0.00112), (0.00421, 0.02053, -0.00138), (0.004844, 0.02033, -0.000995), (0.00538, 0.02016, -0.000975), (0.0055, 0.01975, -0.000779), (0.004381, 0.02329, -0.00133), (0.004547, 0.02351, -0.0002333), (0.004373, 0.02743, -0.0004663), (0.004297, 0.02755, -0.001022), (0.0008306, -0.0301, -0.00619), (0.001256, -0.03059, -0.004561), (0.003709, -0.03146, -0.001921), (0.003827, -0.0296, -0.008575), (0.001258, -0.02989, -0.00701), (0.00249, -0.02975, -0.007753), (0.002423, -0.03113, -0.002852), (0.004154, 0.02076, -0.0002016), (0.004003, 0.01993, -0.002306), (0.004707, 0.02123, -0.002201), (0.004505, 0.01948, -0.00368), (0.004605, 0.02209, -0.001989), (0.004645, 0.0205, -0.002848), (0.004598, 0.02631, -0.0007646), (0.004473, 0.02624, -0.001328), (-0.001406, 0.006566, 0.004526), (-0.004027, 0.007241, 0.0008799), (0.003885, 0.00586, 0.007732), (0.001131, 0.005943, 0.006633), (-0.001725, 0.008377, -0.004388), (0.001113, 0.008689, -0.00588), (-0.003119, 0.008057, -0.002868), (0.004091, 0.02937, 0.0001369), (0.004019, 0.02953, -0.0007656), (0.004497, 0.02772, -0.0005686), (0.004528, 0.02766, -0.0001859), (0.01512, -0.0256, -0.004984), (0.01842, -0.01977, -0.003427), (0.01939, -0.01364, -0.001749), (0.01785, -0.007641, -5.917e-05), (0.01274, -0.002672, 0.001384), (0.01364, -0.0269, -0.001228), (0.01649, -0.02151, 0.002529), (0.01731, -0.01561, 0.004965), (0.01592, -0.009386, 0.005896), (0.01191, -0.003817, 0.005274), (0.009479, -0.02863, 0.00345), (0.01103, -0.02331, 0.00807), (0.01139, -0.0175, 0.0108), (0.01046, -0.01118, 0.01144), (0.008387, -0.005301, 0.008674), (0.005563, -0.02928, 0.003928), (0.005563, -0.0241, 0.009033), (0.005563, -0.01837, 0.01192), (0.005563, -0.01197, 0.01201), (0.005563, -0.005515, 0.009205), (0.005563, -0.03445, -0.00677), (0.005563, -0.03079, -0.00866), (0.005563, -0.02447, -0.01131), (0.005563, -0.0177, -0.01254), (0.005563, -0.01135, -0.01188), (0.005563, -0.00557, -0.009708), (0.005563, -0.001676, -0.002157), (0.006822, -0.03003, -0.008256), (0.009222, -0.02454, -0.01055), (0.01068, -0.0179, -0.01145), (0.01101, -0.01157, -0.01064), (0.01012, -0.005776, -0.008078), (0.009341, -0.002815, -0.006434), (0.01395, -0.02529, -0.006483), (0.01675, -0.01917, -0.005853), (0.01765, -0.01292, -0.004645), (0.01578, -0.007065, -0.002483), (0.01282, -0.002273, -0.0001121), (0.01174, -0.001793, -0.002171), (0.01348, -0.006519, -0.004838), (0.01511, -0.01233, -0.007202), (0.01434, -0.01863, -0.008207), (0.0121, -0.02488, -0.00857), (0.005563, 0.002069, -0.00507), (0.01004, 0.002059, -0.004559), (0.01442, 0.00205, -0.001938), (0.01324, 0.002065, -0.003261), (0.01326, -0.00272, -0.003567), (0.01451, -0.00272, -0.002172), (0.005563, 0.004529, 0.007366), (0.009863, -0.00272, -0.004946), (0.005563, -0.00272, -0.005476), (0.005563, -0.00272, 0.00941), (0.008167, 0.004654, 0.006984), (0.01277, 0.0052, 0.003803), (0.0142, 0.005635, 0.001305), (0.01168, 0.005457, -0.003688), (0.00949, -0.00272, 0.007193), (0.01405, -0.00272, 0.00379), (0.01502, -0.00272, 0.001137), (0.01291, 0.005387, -0.00228), (0.008332, 0.005027, -0.004987), (0.0149, 0.002047, 0.001191), (0.01399, 0.002044, 0.003692), (0.01007, 0.002048, 0.0069), (0.005563, 0.002114, 0.008531), (0.005563, 0.00854, 0.009545), (0.009225, 0.008643, 0.008417), (0.0133, 0.009283, 0.004969), (0.01583, 0.01012, 0.001054), (0.01358, 0.01096, -0.004628), (0.01497, 0.01071, -0.00293), (0.009816, 0.01118, -0.006344), (0.005563, 0.01126, -0.007006), (0.005563, 0.01491, 0.009798), (0.008433, 0.01491, 0.008545), (0.01396, 0.01184, 0.00549), (0.01542, 0.01146, 0.001847), (0.01073, 0.01374, -0.004321), (0.01409, 0.01225, -0.002849), (0.008651, 0.01664, -0.004321), (0.005563, 0.02024, -0.003791), (0.005563, 0.02117, 0.004642), (0.007371, 0.02036, 0.003016), (0.006802, 0.02039, 0.000977), (0.005563, 0.02201, -0.002378), (0.01058, -0.004664, 0.006752), (0.01325, -0.01039, 0.009056), (0.01441, -0.01666, 0.00827), (0.01382, -0.02251, 0.005688), (0.01162, -0.02787, 0.0015), (0.0121, 0.002044, 0.005809), (0.01198, -0.00272, 0.006083), (0.01054, 0.004848, 0.005978), (0.01146, 0.008949, 0.007037), (0.01099, 0.01265, 0.007864), (0.009969, 0.01322, -0.006348), (0.00666, 0.01792, -0.002964), (0.00641, 0.02561, -0.000668), (0.005563, 0.02581, -0.0004631), (0.006593, 0.02556, -0.001218), (0.005563, 0.0256, -0.001565), (0.005563, 0.02984, -0.002326), (0.005563, 0.02924, 0.001479), (0.00771, 0.02918, 0.0006784), (0.007861, 0.02956, -0.001312), (0.005563, 0.01808, 0.009132), (0.007905, 0.01798, 0.007628), (0.01013, 0.01699, 0.008019), (0.01444, 0.01277, 0.005568), (0.01268, 0.01453, 0.007564), (0.00836, 0.01865, 0.006663), (0.0102, 0.01681, 0.00715), (0.01323, 0.01265, 0.004874), (0.01232, 0.01412, 0.006227), (0.007911, 0.01846, 0.005838), (0.005563, 0.01776, 0.001183), (0.005563, 0.0177, 0.001881), (0.005563, 0.01726, 6.48e-05), (0.005563, 0.01716, 0.002632), (0.005563, 0.0162, 0.002884), (0.005563, 0.01643, -0.0002119), (0.01516, 0.01162, 0.0001966), (0.007709, 0.01862, -0.003587), (0.01021, 0.01643, -0.005377), (0.01597, 0.01092, 0.001583), (0.005563, 0.01608, -0.005977), (0.01523, 0.01171, -0.003079), (0.007192, 0.02252, -0.001716), (0.01214, 0.01294, -0.005329), (0.007007, 0.02257, 0.0004071), (0.005563, 0.01568, -0.0001958), (0.005563, 0.01505, 0.0002225), (0.005563, 0.01571, 0.002801), (0.01548, 0.009996, -0.0007601), (0.01564, 0.0109, -0.0002667), (0.005563, 0.01486, 0.0009279), (0.005563, 0.01485, 0.001604), (0.005563, 0.01522, 0.002449), (0.005563, 0.02273, 0.001322), (0.006317, 0.02033, 0.0003399), (0.00623, 0.01909, -0.002972), (0.006992, 0.01846, 0.005838), (0.007539, 0.01608, 0.006364), (0.006849, 0.01664, -0.00421), (0.009178, 0.01447, -0.00399), (0.01074, 0.01225, -0.002245), (0.009024, 0.01419, 0.006573), (0.01136, 0.01169, 0.0002098), (0.01152, 0.01137, 0.001893), (0.01023, 0.01264, 0.005234), (0.005732, 0.02068, 0.0009859), (0.005682, 0.01903, -0.002939), (0.006126, 0.01843, 0.005695), (0.006446, 0.01612, 0.006204), (0.005902, 0.01666, -0.003972), (0.007402, 0.01456, -0.003826), (0.008276, 0.01241, -0.002135), (0.007312, 0.01433, 0.006261), (0.008615, 0.01177, 0.0003166), (0.008675, 0.01162, 0.001976), (0.008016, 0.0128, 0.005218), (0.005593, 0.0201, 0.001006), (0.005563, 0.01874, -0.002545), (0.005791, 0.0182, 0.005196), (0.005951, 0.01614, 0.005649), (0.005679, 0.01663, -0.003367), (0.006431, 0.01476, -0.003276), (0.006869, 0.01284, -0.001771), (0.006386, 0.01458, 0.005605), (0.007039, 0.01233, 0.0004103), (0.00707, 0.01218, 0.001887), (0.006739, 0.01319, 0.004696), (0.01471, 0.01148, 0.001806), (0.005563, 0.02153, -0.002963), (0.006714, 0.0195, -0.00112), (0.005563, 0.01771, 0.0007685), (0.006916, 0.02053, -0.00138), (0.006282, 0.02033, -0.000995), (0.005746, 0.02016, -0.000975), (0.005626, 0.01975, -0.000779), (0.005563, 0.0236, -0.001819), (0.006744, 0.02329, -0.00133), (0.005563, 0.02371, 0.0001942), (0.006579, 0.02351, -0.0002333), (0.006753, 0.02743, -0.0004663), (0.005563, 0.02764, -0.001333), (0.006829, 0.02755, -0.001022), (0.005563, 0.02746, -0.00025), (0.0103, -0.0301, -0.00619), (0.00987, -0.03059, -0.004561), (0.007417, -0.03146, -0.001921), (0.005563, -0.03151, -0.001334), (0.005563, -0.02945, -0.008872), (0.007299, -0.0296, -0.008575), (0.009868, -0.02989, -0.00701), (0.008636, -0.02975, -0.007753), (0.008703, -0.03113, -0.002852), (0.006972, 0.02076, -0.0002016), (0.007123, 0.01993, -0.002306), (0.005563, 0.02127, -0.003318), (0.006419, 0.02123, -0.002201), (0.006621, 0.01948, -0.00368), (0.005563, 0.01847, -0.005225), (0.006521, 0.02209, -0.001989), (0.005563, 0.01351, -0.006908), (0.006481, 0.0205, -0.002848), (0.005563, 0.005027, -0.004987), (0.006528, 0.02631, -0.0007646), (0.005563, 0.02656, -0.001624), (0.006653, 0.02624, -0.001328), (0.005563, 0.02638, -0.0005178), (0.01253, 0.006566, 0.004526), (0.01515, 0.007241, 0.0008799), (0.005563, 0.005712, 0.008121), (0.007241, 0.00586, 0.007732), (0.009995, 0.005943, 0.006633), (0.01285, 0.008377, -0.004388), (0.01001, 0.008689, -0.00588), (0.005563, 0.008622, -0.006549), (0.01425, 0.008057, -0.002868), (0.005563, 0.02969, -0.001375), (0.005563, 0.02939, 0.0005275), (0.007035, 0.02937, 0.0001369), (0.007107, 0.02953, -0.0007656), (0.006628, 0.02772, -0.0005686), (0.006598, 0.02766, -0.0001859), (0.005563, 0.02767, -2.032e-05), (0.005563, 0.02779, -0.000827), (0.005235, 0.0195, 0.002534), (0.004756, 0.02007, 0.002782)], [], [(8, 7, 65, 64), (6, 5, 67, 66), (141, 186, 146), (7, 6, 66, 65), (5, 141, 146, 67), (3, 2, 7, 8), (1, 0, 5, 6), (4, 3, 8, 9), (2, 1, 6, 7), (66, 67, 10, 11), (63, 64, 13, 14), (65, 66, 11, 12), (15, 186, 144, 145), (64, 65, 12, 13), (13, 12, 183, 184), (11, 10, 181, 182), (14, 13, 184, 185), (12, 11, 182, 183), (359, 187, 15, 143), (192, 191, 19, 20), (190, 189, 17, 18), (186, 140, 144), (191, 190, 18, 19), (189, 188, 16, 17), (186, 358, 142), (187, 186, 15), (28, 29, 22, 23), (186, 142, 146), (27, 28, 23, 24), (29, 30, 21, 22), (26, 27, 24, 25), (22, 21, 0, 1), (24, 23, 2, 3), (143, 15, 145), (23, 22, 1, 2), (25, 24, 3, 4), (69, 41, 48, 68), (32, 46, 39, 44), (31, 33, 40, 45), (48, 231, 215, 37), (33, 32, 44, 40), (68, 48, 37, 70), (46, 47, 38, 39), (43, 42, 47, 46), (36, 34, 33, 31), (217, 36, 31, 209), (41, 218, 231, 48), (34, 35, 32, 33), (35, 43, 46, 32), (156, 155, 50, 51), (160, 159, 52, 54), (157, 380, 232, 49), (385, 160, 54, 239), (158, 157, 49, 71), (159, 161, 53, 52), (49, 232, 240, 55), (369, 150, 247), (71, 49, 55, 72), (53, 96, 97, 92), (52, 53, 92, 94), (51, 50, 56, 91), (73, 94, 90), (247, 150, 152, 366), (79, 272, 248, 61), (136, 137, 75, 76), (50, 71, 72, 56), (155, 158, 71, 50), (47, 68, 70, 38), (42, 69, 68, 47), (18, 17, 29, 28), (20, 19, 27, 26), (17, 16, 30, 29), (19, 18, 28, 27), (61, 248, 305, 95), (347, 136, 76, 267), (147, 62, 61, 95), (138, 354, 269, 77), (138, 77, 78, 139), (352, 139, 78, 268), (55, 240, 272, 79), (56, 72, 82, 81), (72, 55, 80, 82), (91, 56, 81, 57), (55, 79, 83, 80), (79, 61, 83), (82, 80, 84, 86), (81, 82, 86, 85), (80, 83, 87, 84), (83, 61, 87), (77, 162, 163, 78), (133, 98, 62, 131), (283, 395, 120, 282), (248, 283, 395, 396, 61), (61, 396, 100, 87), (122, 121, 285, 286), (102, 99, 74, 60), (90, 94, 58, 60), (94, 92, 59, 58), (89, 90, 60), (340, 149, 151, 251), (137, 349, 265, 75), (124, 297, 287, 123), (125, 298, 297, 124), (126, 122, 286, 299), (96, 51, 91, 97), (104, 59, 88, 106), (107, 106, 88, 130), (129, 304, 303, 128), (129, 126, 299, 304), (132, 131, 62, 147), (85, 86, 105, 108), (85, 108, 107, 130), (118, 117, 106, 107), (115, 104, 106, 117), (86, 84, 101, 105), (59, 104, 103, 58), (58, 103, 102, 60), (113, 110, 99, 102), (84, 87, 100, 101), (134, 109, 98, 133), (135, 120, 109, 134), (123, 329, 110, 113), (125, 115, 117, 127), (128, 127, 117, 118), (108, 105, 116, 119), (108, 119, 118, 107), (105, 101, 112, 116), (104, 115, 114, 103), (103, 114, 113, 102), (101, 100, 111, 112), (303, 302, 127, 128), (298, 125, 127, 302), (287, 284, 329, 123), (342, 282, 120, 135), (119, 116, 126, 129), (119, 129, 128, 118), (116, 112, 122, 126), (115, 125, 124, 114), (114, 124, 123, 113), (112, 111, 121, 122), (130, 88, 57), (57, 81, 85, 130), (284, 342, 135, 329), (329, 135, 134, 110), (110, 134, 133, 99), (366, 152, 149, 340), (99, 133, 131, 74), (95, 305, 349, 137), (251, 151, 93, 136, 347), (93, 95, 137, 136), (375, 154, 139, 352), (153, 138, 139, 154), (153, 377, 354, 138), (16, 143, 145, 30), (21, 144, 140, 0), (30, 145, 144, 21), (188, 359, 143, 16), (10, 142, 358, 181), (67, 146, 142, 10), (0, 140, 141, 5), (93, 147, 95), (93, 132, 147), (150, 89, 148, 152), (292, 90, 89, 150, 369), (89, 74, 131, 132, 148), (152, 148, 132, 149), (149, 132, 93, 151), (239, 54, 73, 371), (54, 52, 94, 73), (89, 60, 74), (371, 73, 90, 292), (75, 265, 377, 153), (75, 153, 154, 76), (267, 76, 154, 375), (161, 156, 51, 96, 53), (91, 57, 88, 97), (92, 97, 88, 59), (387, 163, 164, 394), (163, 162, 165, 164), (162, 77, 269, 388), (78, 163, 387, 268), (9, 8, 64, 63), (186, 141, 140), (217, 20, 36), (20, 34, 36), (26, 35, 34), (25, 43, 35), (4, 42, 43), (9, 69, 42), (63, 41, 69), (14, 218, 41), (217, 192, 20), (20, 26, 34), (26, 25, 35), (25, 4, 43), (4, 9, 42), (9, 63, 69), (63, 14, 41), (14, 185, 218), (31, 45, 373, 209), (215, 380, 157, 37), (37, 157, 158, 70), (70, 158, 155, 38), (38, 155, 156, 39), (39, 156, 161, 44), (44, 161, 159, 40), (40, 159, 160, 45), (45, 160, 385, 373), (162, 388, 393, 165), (164, 165, 393, 394), (174, 253, 254, 173), (172, 255, 256, 171), (356, 363, 186), (173, 254, 255, 172), (171, 256, 363, 356), (169, 174, 173, 168), (167, 172, 171, 166), (170, 175, 174, 169), (168, 173, 172, 167), (255, 177, 176, 256), (252, 180, 179, 253), (254, 178, 177, 255), (193, 362, 361, 186), (253, 179, 178, 254), (179, 184, 183, 178), (177, 182, 181, 176), (180, 185, 184, 179), (178, 183, 182, 177), (359, 360, 193, 187), (192, 198, 197, 191), (190, 196, 195, 189), (186, 361, 355), (191, 197, 196, 190), (189, 195, 194, 188), (186, 357, 358), (187, 193, 186), (206, 201, 200, 207), (186, 363, 357), (205, 202, 201, 206), (207, 200, 199, 208), (204, 203, 202, 205), (200, 167, 166, 199), (202, 169, 168, 201), (360, 362, 193), (201, 168, 167, 200), (203, 170, 169, 202), (258, 257, 230, 223), (211, 226, 221, 228), (210, 227, 222, 212), (230, 219, 215, 231), (212, 222, 226, 211), (257, 259, 219, 230), (228, 221, 220, 229), (225, 228, 229, 224), (216, 210, 212, 213), (217, 209, 210, 216), (223, 230, 231, 218), (213, 212, 211, 214), (214, 211, 228, 225), (379, 235, 234, 378), (384, 238, 236, 383), (381, 233, 232, 380), (385, 239, 238, 384), (382, 260, 233, 381), (383, 236, 237, 386), (233, 241, 240, 232), (369, 247, 368), (260, 261, 241, 233), (237, 293, 301, 300), (236, 295, 293, 237), (235, 291, 242, 234), (262, 290, 295), (247, 366, 372, 368), (273, 249, 248, 272), (348, 266, 264, 350), (234, 242, 261, 260), (378, 234, 260, 382), (229, 220, 259, 257), (224, 229, 257, 258), (196, 206, 207, 195), (198, 204, 205, 197), (195, 207, 208, 194), (197, 205, 206, 196), (249, 296, 305, 248), (347, 267, 266, 348), (364, 296, 249, 250), (351, 270, 269, 354), (351, 353, 271, 270), (352, 268, 271, 353), (241, 273, 272, 240), (242, 275, 276, 261), (261, 276, 274, 241), (291, 243, 275, 242), (241, 274, 277, 273), (273, 277, 249), (276, 280, 278, 274), (275, 279, 280, 276), (274, 278, 281, 277), (277, 281, 249), (270, 271, 390, 389), (344, 341, 250, 306), (283, 249, 250, 306, 317, 328, 282), (248, 249, 283), (249, 281, 308, 319, 330, 285, 283), (331, 286, 285, 330), (310, 246, 263, 307), (290, 246, 244, 295), (295, 244, 245, 293), (289, 246, 290), (340, 251, 370, 367), (350, 264, 265, 349), (333, 332, 287, 297), (334, 333, 297, 298), (335, 299, 286, 331), (300, 301, 291, 235), (312, 314, 288, 245), (315, 339, 288, 314), (338, 337, 303, 304), (338, 304, 299, 335), (343, 364, 250, 341), (279, 316, 313, 280), (279, 339, 315, 316), (326, 315, 314, 325), (323, 325, 314, 312), (280, 313, 309, 278), (245, 244, 311, 312), (244, 246, 310, 311), (321, 310, 307, 318), (278, 309, 308, 281), (345, 344, 306, 317), (346, 345, 317, 328), (332, 321, 318, 329), (334, 336, 325, 323), (337, 326, 325, 336), (316, 327, 324, 313), (316, 315, 326, 327), (313, 324, 320, 309), (312, 311, 322, 323), (311, 310, 321, 322), (309, 320, 319, 308), (303, 337, 336, 302), (298, 302, 336, 334), (287, 332, 329, 284), (342, 346, 328, 282), (327, 338, 335, 324), (327, 326, 337, 338), (324, 335, 331, 320), (323, 322, 333, 334), (322, 321, 332, 333), (320, 331, 330, 319), (339, 243, 288), (243, 339, 279, 275), (284, 329, 346, 342), (329, 318, 345, 346), (318, 307, 344, 345), (366, 340, 367, 372), (307, 263, 341, 344), (296, 350, 349, 305), (251, 347, 348, 294, 370), (294, 348, 350, 296), (375, 352, 353, 376), (374, 376, 353, 351), (374, 351, 354, 377), (194, 208, 362, 360), (199, 166, 355, 361), (208, 199, 361, 362), (188, 194, 360, 359), (176, 181, 358, 357), (256, 176, 357, 363), (166, 171, 356, 355), (294, 296, 364), (294, 364, 343), (368, 372, 365, 289), (292, 369, 368, 289, 290), (289, 365, 343, 341, 263), (372, 367, 343, 365), (367, 370, 294, 343), (239, 371, 262, 238), (238, 262, 295, 236), (289, 263, 246), (371, 292, 290, 262), (264, 374, 377, 265), (264, 266, 376, 374), (267, 375, 376, 266), (386, 237, 300, 235, 379), (291, 301, 288, 243), (293, 245, 288, 301), (387, 394, 391, 390), (390, 391, 392, 389), (389, 388, 269, 270), (271, 268, 387, 390), (175, 252, 253, 174), (186, 355, 356), (209, 217, 192), (217, 216, 198), (198, 216, 213), (204, 213, 214), (203, 214, 225), (170, 225, 224), (175, 224, 258), (252, 258, 223), (180, 223, 218), (217, 198, 192), (198, 213, 204), (204, 214, 203), (203, 225, 170), (170, 224, 175), (175, 258, 252), (252, 223, 180), (180, 218, 185), (210, 209, 373, 227), (215, 219, 381, 380), (219, 259, 382, 381), (259, 220, 378, 382), (220, 221, 379, 378), (221, 226, 386, 379), (226, 222, 383, 386), (222, 227, 384, 383), (227, 373, 385, 384), (389, 392, 393, 388), (391, 394, 393, 392), (121, 395, 283, 285), (395, 396, 109, 120), (100, 396, 395, 121, 111), (396, 61, 62, 98, 109)])
me_sphere_001.polygons.foreach_set('material_index', [2, 2, 2, 2, 2, 2, 2, 2, 2, 2, 2, 2, 2, 2, 2, 2, 2, 2, 0, 0, 0, 2, 0, 0, 2, 0, 2, 2, 2, 2, 2, 2, 2, 0, 2, 2, 3, 3, 3, 3, 3, 3, 3, 3, 3, 3, 3, 3, 3, 2, 0, 2, 0, 2, 2, 2, 0, 2, 2, 2, 2, 0, 0, 2, 3, 2, 2, 3, 3, 0, 0, 0, 0, 2, 3, 0, 3, 3, 3, 2, 0, 0, 0, 0, 0, 3, 3, 3, 3, 3, 3, 3, 2, 3, 3, 3, 3, 3, 3, 0, 3, 3, 3, 3, 2, 3, 3, 3, 3, 3, 3, 3, 3, 3, 3, 3, 3, 3, 3, 3, 3, 3, 3, 3, 3, 3, 3, 3, 3, 3, 3, 3, 3, 3, 3, 3, 3, 3, 3, 3, 3, 3, 3, 3, 3, 0, 3, 3, 3, 3, 3, 3, 3, 0, 2, 2, 0, 2, 2, 2, 0, 0, 0, 0, 3, 0, 0, 0, 0, 3, 0, 3, 3, 3, 2, 3, 3, 4, 4, 3, 3, 2, 2, 0, 0, 2, 2, 2, 2, 2, 2, 0, 0, 2, 2, 2, 2, 2, 2, 3, 2, 2, 2, 2, 2, 2, 0, 0, 4, 4, 2, 2, 2, 2, 2, 2, 2, 2, 2, 2, 2, 2, 2, 2, 2, 2, 2, 2, 0, 0, 0, 2, 0, 0, 2, 0, 2, 2, 2, 2, 2, 2, 2, 0, 2, 2, 3, 3, 3, 3, 3, 3, 3, 3, 3, 3, 3, 3, 3, 2, 0, 2, 0, 2, 2, 2, 0, 2, 2, 2, 2, 0, 0, 2, 3, 2, 2, 3, 3, 0, 0, 0, 0, 2, 3, 0, 3, 3, 3, 2, 0, 0, 0, 0, 0, 3, 3, 3, 3, 3, 3, 3, 2, 3, 3, 3, 3, 3, 3, 0, 3, 3, 3, 3, 2, 3, 3, 3, 3, 3, 3, 3, 3, 3, 3, 3, 3, 3, 3, 3, 3, 3, 3, 3, 3, 3, 3, 3, 3, 3, 3, 3, 3, 3, 3, 3, 3, 3, 3, 3, 3, 3, 3, 3, 3, 0, 3, 3, 3, 3, 3, 3, 3, 0, 2, 2, 0, 2, 2, 2, 0, 0, 0, 0, 3, 0, 0, 0, 0, 3, 0, 3, 3, 3, 2, 3, 3, 4, 4, 3, 3, 2, 2, 0, 0, 0, 2, 2, 2, 2, 2, 2, 0, 0, 2, 2, 2, 2, 2, 2, 3, 2, 2, 2, 2, 2, 2, 0, 0, 4, 4, 3, 3, 3, 3])
me_sphere_001.materials.append(mat_emerald)
me_sphere_001.materials.append(mat_red_eye_001)
me_sphere_001.materials.append(mat_blue)
me_sphere_001.materials.append(mat_brown)
me_sphere_001.materials.append(mat_black)
me_sphere_001.materials.append(mat_red_eye)
me_sphere_001.materials.append(mat_glass)
me_sphere_001.materials.append(mat_flywings_dark)
me_sphere_001.materials.append(mat_fly_white)
me_sphere_001.use_remesh_preserve_volume = False
me_sphere_001.use_remesh_preserve_attributes = False
me_sphere_001.use_mirror_vertex_groups = False
me_sphere_001.update()
me_sphere_005 = bpy.data.meshes.new('Sphere.005')
me_sphere_005.from_pydata([(0.001213, -0.00333, 0.00308), (0.007549, -0.01573, 0.01239), (0.009715, -0.01878, 0.01432), (0.01151, -0.02031, 0.01502), (0.01458, -0.02156, 0.01496), (0.01984, -0.02371, 0.01532), (0.02461, -0.02643, 0.01448), (0.02836, -0.02807, 0.01426), (0.03133, -0.02901, 0.01424), (0.03291, -0.0291, 0.01325), (0.03403, -0.02854, 0.01237), (0.03419, -0.02727, 0.01131), (0.03414, -0.02568, 0.01011), (0.03299, -0.02256, 0.008159), (0.03082, -0.01955, 0.006694), (0.0295, -0.0181, 0.006093), (0.02809, -0.01667, 0.005552), (0.02523, -0.01417, 0.004437), (0.01731, -0.008464, 0.001227), (0.01404, -0.006321, 0.0002716), (0.004212, -0.0008685, 0.000219), (0.001908, -0.0003497, 5.344e-05), (-4.569e-05, -0.0004918, 0.001048), (0.01967, -0.02099, 0.01363), (0.03148, -0.023, 0.009668), (0.02624, -0.01782, 0.008455), (0.01686, -0.01447, 0.008953), (0.008984, -0.006501, 0.005115), (0.02065, -0.01698, 0.009745), (0.01329, -0.006796, 0.002526), (0.02035, -0.0121, 0.004096), (0.02426, -0.01412, 0.005317), (0.01494, -0.008978, 0.005002), (0.02127, -0.01468, 0.00755), (0.02551, -0.02042, 0.01107), (-0.0002866, -5.354e-05, 0.0001822), (0.0002866, 5.354e-05, -0.0001822), (0.0005762, -0.001355, 0.002104), (0.003041, -0.0008859, 0.0007619), (0.001108, -0.00107, 0.001842), (0.011, -0.006084, 0.003544), (0.001213, -0.00333, 0.00308), (0.007549, -0.01573, 0.01239), (0.009715, -0.01878, 0.01432), (0.01151, -0.02031, 0.01502), (0.01458, -0.02156, 0.01496), (0.01984, -0.02371, 0.01532), (0.02461, -0.02643, 0.01448), (0.02836, -0.02807, 0.01426), (0.03133, -0.02901, 0.01424), (0.03291, -0.0291, 0.01325), (0.03403, -0.02854, 0.01237), (0.03419, -0.02727, 0.01131), (0.03414, -0.02568, 0.01011), (0.03299, -0.02256, 0.008159), (0.03082, -0.01955, 0.006694), (0.0295, -0.0181, 0.006093), (0.02809, -0.01667, 0.005552), (0.02523, -0.01417, 0.004437), (0.01731, -0.008464, 0.001227), (0.01404, -0.006321, 0.0002716), (0.004212, -0.0008685, 0.000219), (0.001908, -0.0003497, 5.344e-05), (-4.569e-05, -0.0004918, 0.001048), (0.01967, -0.02099, 0.01363), (0.03148, -0.023, 0.009668), (0.02624, -0.01782, 0.008455), (0.01686, -0.01447, 0.008953), (0.008984, -0.006501, 0.005115), (0.02065, -0.01698, 0.009745), (0.01329, -0.006796, 0.002526), (0.02035, -0.0121, 0.004096), (0.02426, -0.01412, 0.005317), (0.01494, -0.008978, 0.005002), (0.02127, -0.01468, 0.00755), (0.02551, -0.02042, 0.01107), (-0.0002866, -5.354e-05, 0.0001822), (0.0002866, 5.354e-05, -0.0001822), (0.0005762, -0.001355, 0.002104), (0.003041, -0.0008859, 0.0007619), (0.001108, -0.00107, 0.001842), (0.011, -0.006084, 0.003544)], [], [(37, 39, 22), (29, 30, 31, 17, 18), (11, 24, 25, 33, 34, 7, 8, 9, 10), (21, 38, 20), (20, 29, 18, 19), (34, 28, 26, 23, 5, 6, 7), (22, 39, 38, 21), (1, 2, 3, 4, 5, 23, 26, 27), (36, 35, 22, 21), (39, 27, 40, 38), (38, 40, 29, 20), (0, 1, 27, 39, 37), (40, 27, 26, 28, 34, 33, 32), (29, 40, 32, 33, 25, 31, 30), (31, 25, 24, 11, 12, 13, 14, 15, 16, 17), (78, 63, 80), (70, 59, 58, 72, 71), (52, 51, 50, 49, 48, 75, 74, 66, 65), (62, 61, 79), (61, 60, 59, 70), (75, 48, 47, 46, 64, 67, 69), (63, 62, 79, 80), (42, 68, 67, 64, 46, 45, 44, 43), (77, 62, 63, 76), (80, 79, 81, 68), (79, 61, 70, 81), (41, 78, 80, 68, 42), (81, 73, 74, 75, 69, 67, 68), (70, 71, 72, 66, 74, 73, 81), (72, 58, 57, 56, 55, 54, 53, 52, 65, 66)])
me_sphere_005.polygons.foreach_set('material_index', [8, 8, 8, 8, 8, 8, 8, 8, 8, 8, 8, 8, 8, 8, 8, 8, 8, 8, 8, 8, 8, 8, 8, 8, 8, 8, 8, 8, 8, 8])
me_sphere_005.materials.append(mat_emerald)
me_sphere_005.materials.append(mat_red_eye_001)
me_sphere_005.materials.append(mat_blue)
me_sphere_005.materials.append(mat_brown)
me_sphere_005.materials.append(mat_black)
me_sphere_005.materials.append(mat_red_eye)
me_sphere_005.materials.append(mat_glass)
me_sphere_005.materials.append(mat_flywings_dark)
me_sphere_005.materials.append(mat_fly_white)
me_sphere_005.use_remesh_preserve_volume = False
me_sphere_005.use_remesh_preserve_attributes = False
me_sphere_005.use_mirror_vertex_groups = False
me_sphere_005.update()

# ---- objects
ob_fly_001 = bpy.data.objects.new('fly.001', None)
ob_left_wing = bpy.data.objects.new('left-wing', me_sphere_011)
ob_right_eye = bpy.data.objects.new('right-eye', me_sphere_009)
ob_left_eye = bpy.data.objects.new('left-eye', me_sphere_008)
ob_right_wings = bpy.data.objects.new('right-wings', me_sphere_003)
ob_left_legs = bpy.data.objects.new('left-legs', me_sphere_002)
ob_body = bpy.data.objects.new('body', me_sphere_001)
ob_right_wing = bpy.data.objects.new('right-wing', me_sphere_005)

# ---- transforms, parenting, visibility, modifiers, constraints
ob_fly_001.location = (0.0, 0.0, 0.0)
ob_fly_001.empty_image_offset = (0.0, 0.0)
ob_fly_001.lineart.crease_threshold = 0.0
ob_left_wing.parent = ob_fly_001
ob_left_wing.location = (-0.00452, 0.002048, 0.006074)
ob_left_wing.lineart.crease_threshold = 0.0
ob_right_eye.parent = ob_fly_001
ob_right_eye.location = (-0.005573, -0.000564, 0.0)
ob_right_eye.lineart.crease_threshold = 0.0
ob_left_eye.parent = ob_fly_001
ob_left_eye.location = (-0.004659, -0.0003689, 0.0)
ob_left_eye.lineart.crease_threshold = 0.0
ob_right_wings.parent = ob_fly_001
ob_right_wings.location = (-0.005573, 0.0, 0.0)
ob_right_wings.lineart.crease_threshold = 0.0
ob_left_legs.parent = ob_fly_001
ob_left_legs.location = (-0.005573, 0.0, 0.0)
ob_left_legs.lineart.crease_threshold = 0.0
ob_body.parent = ob_fly_001
ob_body.location = (-0.005573, 0.0, 0.0)
ob_body.lineart.crease_threshold = 0.0
ob_right_wing.parent = ob_fly_001
ob_right_wing.location = (0.004499, 0.002048, 0.006074)
ob_right_wing.lineart.crease_threshold = 0.0

# ---- collection membership
col_collection_1.objects.link(ob_fly_001)
col_collection_1.objects.link(ob_left_wing)
col_collection_1.objects.link(ob_right_eye)
col_collection_1.objects.link(ob_left_eye)
col_collection_1.objects.link(ob_right_wings)
col_collection_1.objects.link(ob_left_legs)
col_collection_1.objects.link(ob_body)
col_collection_1.objects.link(ob_right_wing)

# ---- scene / render settings (as saved in the file)
scene.frame_start = 1; scene.frame_end = 250; scene.frame_set(0)
scene.render.engine = 'BLENDER_EEVEE_NEXT'
scene.render.resolution_percentage = 50
scene.render.dither_intensity = 0.0
scene.cycles.use_denoising = False
scene.cycles.samples = 128
scene.cycles.sampling_pattern = 'TABULATED_SOBOL'
scene.cycles.use_adaptive_sampling = False
scene.cycles.use_light_tree = False
scene.cycles.blur_glossy = 0.0
scene.cycles.sample_clamp_indirect = 0.0
scene.view_settings.view_transform = 'Standard'
bpy.context.view_layer.update()

# ---- added for rendering (the .blend has no active camera and no usable light): camera, sun
cam_auto = bpy.data.cameras.new('AutoCamera')
cam_auto.lens = 50.0
cam_auto.sensor_width = 36.0
cam_auto.clip_end = 1000.0
ob_auto_camera = bpy.data.objects.new('AutoCamera', cam_auto)
scene.collection.objects.link(ob_auto_camera)
ob_auto_camera.location = (0.184976, -0.224359, 0.152051)
ob_auto_camera.rotation_euler = (1.09748, -7.21219e-08, 0.694738)
scene.camera = ob_auto_camera
light_auto_sun = bpy.data.lights.new('AutoSun', 'SUN')
light_auto_sun.energy = 3.0
light_auto_sun.angle = 0.0523599
ob_auto_sun = bpy.data.objects.new('AutoSun', light_auto_sun)
scene.collection.objects.link(ob_auto_sun)
ob_auto_sun.rotation_euler = (0.872665, 0.174533, 0.523599)
bpy.context.view_layer.update()

